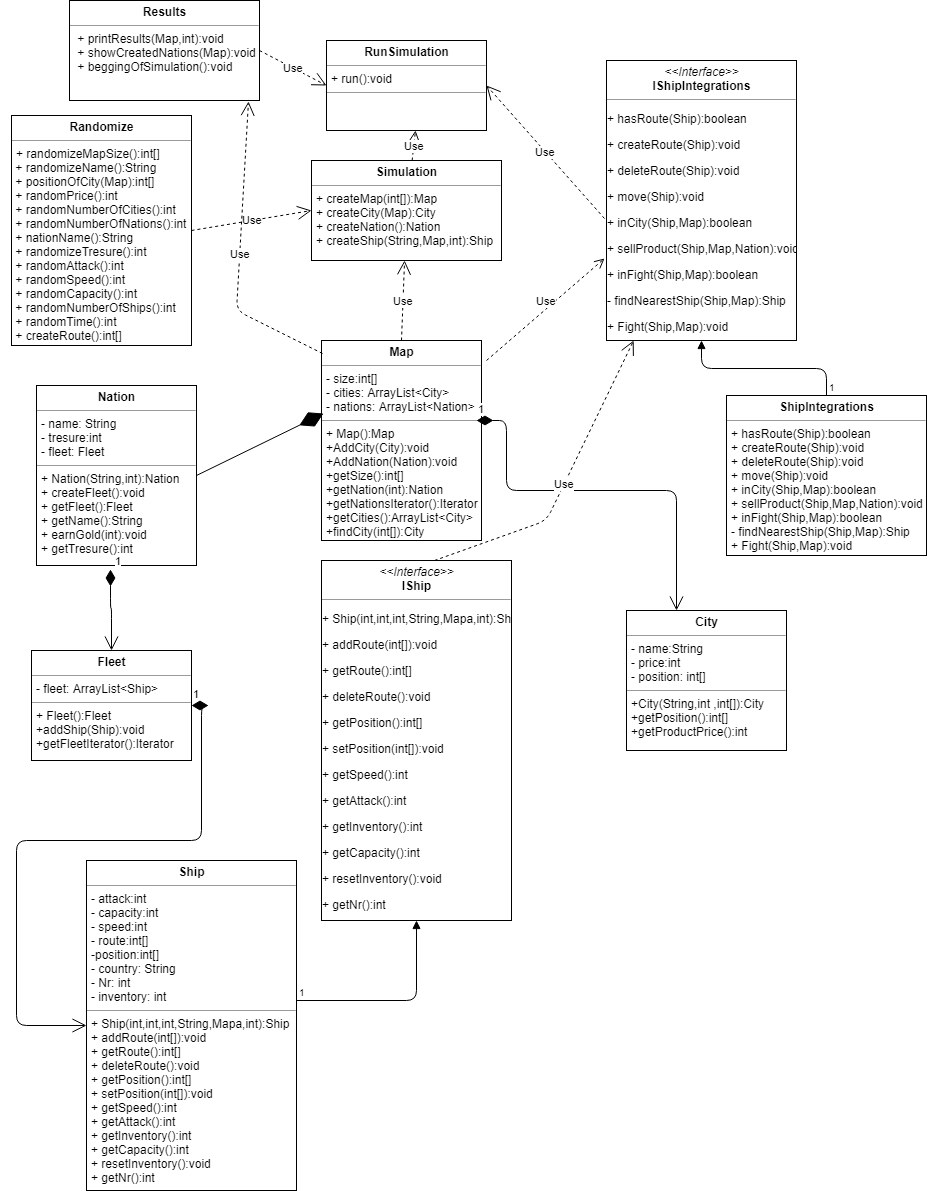

The diagram above was exported from draw.io. Its source (the exported page's mxGraphModel, read from the mxfile embedded in the PNG):
<mxGraphModel dx="1837" dy="550" grid="1" gridSize="10" guides="1" tooltips="1" connect="1" arrows="1" fold="1" page="1" pageScale="1" pageWidth="827" pageHeight="1169" math="0" shadow="0">
  <root>
    <mxCell id="0" />
    <mxCell id="1" parent="0" />
    <mxCell id="Wgj4y0PfQPoT_KPd5GZq-1" value="&lt;p style=&quot;margin: 0px ; margin-top: 4px ; text-align: center&quot;&gt;&lt;b&gt;City&lt;/b&gt;&lt;/p&gt;&lt;hr size=&quot;1&quot;&gt;&lt;p style=&quot;margin: 0px ; margin-left: 4px&quot;&gt;- name:String&lt;/p&gt;&lt;p style=&quot;margin: 0px ; margin-left: 4px&quot;&gt;- price:int&lt;/p&gt;&lt;p style=&quot;margin: 0px ; margin-left: 4px&quot;&gt;- position: int[]&lt;/p&gt;&lt;hr size=&quot;1&quot;&gt;&lt;p style=&quot;margin: 0px ; margin-left: 4px&quot;&gt;+City(String,int ,int[]):City&lt;/p&gt;&lt;p style=&quot;margin: 0px ; margin-left: 4px&quot;&gt;+getPosition():int[]&lt;/p&gt;&lt;p style=&quot;margin: 0px ; margin-left: 4px&quot;&gt;+getProductPrice():int&lt;/p&gt;" style="verticalAlign=top;align=left;overflow=fill;fontSize=12;fontFamily=Helvetica;html=1;" vertex="1" parent="1">
      <mxGeometry x="620" y="650" width="160" height="140" as="geometry" />
    </mxCell>
    <mxCell id="Wgj4y0PfQPoT_KPd5GZq-2" value="&lt;p style=&quot;margin: 0px ; margin-top: 4px ; text-align: center&quot;&gt;&lt;b&gt;Fleet&lt;/b&gt;&lt;/p&gt;&lt;hr size=&quot;1&quot;&gt;&lt;p style=&quot;margin: 0px ; margin-left: 4px&quot;&gt;- fleet: ArrayList&amp;lt;Ship&amp;gt;&lt;/p&gt;&lt;hr size=&quot;1&quot;&gt;&lt;p style=&quot;margin: 0px ; margin-left: 4px&quot;&gt;+ Fleet():Fleet&lt;/p&gt;&lt;p style=&quot;margin: 0px ; margin-left: 4px&quot;&gt;+addShip(Ship):void&lt;/p&gt;&lt;p style=&quot;margin: 0px ; margin-left: 4px&quot;&gt;+getFleetIterator():Iterator&lt;/p&gt;" style="verticalAlign=top;align=left;overflow=fill;fontSize=12;fontFamily=Helvetica;html=1;" vertex="1" parent="1">
      <mxGeometry x="25" y="690" width="160" height="110" as="geometry" />
    </mxCell>
    <mxCell id="Wgj4y0PfQPoT_KPd5GZq-3" value="&lt;p style=&quot;margin: 0px ; margin-top: 4px ; text-align: center&quot;&gt;&lt;b&gt;Map&lt;/b&gt;&lt;/p&gt;&lt;hr size=&quot;1&quot;&gt;&lt;p style=&quot;margin: 0px ; margin-left: 4px&quot;&gt;- size:int[]&lt;/p&gt;&lt;p style=&quot;margin: 0px ; margin-left: 4px&quot;&gt;- cities: ArrayList&amp;lt;City&amp;gt;&lt;/p&gt;&lt;p style=&quot;margin: 0px ; margin-left: 4px&quot;&gt;- nations: ArrayList&amp;lt;Nation&amp;gt;&lt;/p&gt;&lt;hr size=&quot;1&quot;&gt;&lt;p style=&quot;margin: 0px ; margin-left: 4px&quot;&gt;+ Map():Map&lt;/p&gt;&lt;p style=&quot;margin: 0px ; margin-left: 4px&quot;&gt;+AddCity(City):void&lt;/p&gt;&lt;p style=&quot;margin: 0px ; margin-left: 4px&quot;&gt;+AddNation(Nation):void&lt;/p&gt;&lt;p style=&quot;margin: 0px ; margin-left: 4px&quot;&gt;+getSize():int[]&lt;/p&gt;&lt;p style=&quot;margin: 0px ; margin-left: 4px&quot;&gt;+getNation(int):Nation&lt;/p&gt;&lt;p style=&quot;margin: 0px ; margin-left: 4px&quot;&gt;+getNationsIterator():Iterator&lt;/p&gt;&lt;p style=&quot;margin: 0px ; margin-left: 4px&quot;&gt;+getCities():ArrayList&amp;lt;City&amp;gt;&lt;/p&gt;&lt;p style=&quot;margin: 0px ; margin-left: 4px&quot;&gt;+findCity(int[]):City&lt;/p&gt;&lt;p style=&quot;margin: 0px ; margin-left: 4px&quot;&gt;&lt;br&gt;&lt;/p&gt;" style="verticalAlign=top;align=left;overflow=fill;fontSize=12;fontFamily=Helvetica;html=1;" vertex="1" parent="1">
      <mxGeometry x="315" y="380" width="160" height="200" as="geometry" />
    </mxCell>
    <mxCell id="Wgj4y0PfQPoT_KPd5GZq-4" value="&lt;p style=&quot;margin: 0px ; margin-top: 4px ; text-align: center&quot;&gt;&lt;b&gt;Nation&lt;/b&gt;&lt;/p&gt;&lt;hr size=&quot;1&quot;&gt;&lt;p style=&quot;margin: 0px ; margin-left: 4px&quot;&gt;- name: String&lt;/p&gt;&lt;p style=&quot;margin: 0px ; margin-left: 4px&quot;&gt;- tresure:int&lt;/p&gt;&lt;p style=&quot;margin: 0px ; margin-left: 4px&quot;&gt;- fleet: Fleet&lt;/p&gt;&lt;hr size=&quot;1&quot;&gt;&lt;p style=&quot;margin: 0px ; margin-left: 4px&quot;&gt;+ Nation(String,int):Nation&lt;/p&gt;&lt;p style=&quot;margin: 0px ; margin-left: 4px&quot;&gt;+ createFleet():void&lt;/p&gt;&lt;p style=&quot;margin: 0px ; margin-left: 4px&quot;&gt;+ getFleet():Fleet&lt;/p&gt;&lt;p style=&quot;margin: 0px ; margin-left: 4px&quot;&gt;+ getName():String&lt;/p&gt;&lt;p style=&quot;margin: 0px ; margin-left: 4px&quot;&gt;+ earnGold(int):void&lt;/p&gt;&lt;p style=&quot;margin: 0px ; margin-left: 4px&quot;&gt;+ getTresure():int&lt;/p&gt;" style="verticalAlign=top;align=left;overflow=fill;fontSize=12;fontFamily=Helvetica;html=1;" vertex="1" parent="1">
      <mxGeometry x="30" y="425" width="160" height="180" as="geometry" />
    </mxCell>
    <mxCell id="Wgj4y0PfQPoT_KPd5GZq-11" value="&lt;p style=&quot;margin: 0px ; margin-top: 4px ; text-align: center&quot;&gt;&lt;b&gt;Randomize&lt;/b&gt;&lt;/p&gt;&lt;hr size=&quot;1&quot;&gt;&lt;p style=&quot;margin: 0px ; margin-left: 4px&quot;&gt;+ randomizeMapSize():int[]&lt;/p&gt;&amp;nbsp;+ randomizeName():String&lt;br&gt;&amp;nbsp;+ positionOfCity(Map):int[]&lt;br&gt;&amp;nbsp;+ randomPrice():int&lt;br&gt;&amp;nbsp;+ randomNumberOfCities():int&lt;br&gt;&amp;nbsp;+ randomNumberOfNations():int&lt;br&gt;&amp;nbsp;+ nationName():String&lt;br&gt;&amp;nbsp;+ randomizeTresure():int&lt;br&gt;&amp;nbsp;+ randomAttack():int&lt;br&gt;&amp;nbsp;+ randomSpeed():int&lt;br&gt;&amp;nbsp;+ randomCapacity():int&lt;br&gt;&amp;nbsp;+ randomNumberOfShips():int&lt;br&gt;&amp;nbsp;+ randomTime():int&lt;br&gt;&amp;nbsp;+ createRoute():int[]&amp;nbsp;&lt;br&gt;&lt;hr size=&quot;1&quot;&gt;&lt;p style=&quot;margin: 0px ; margin-left: 4px&quot;&gt;&lt;br&gt;&lt;/p&gt;" style="verticalAlign=top;align=left;overflow=fill;fontSize=12;fontFamily=Helvetica;html=1;" vertex="1" parent="1">
      <mxGeometry x="5" y="155" width="180" height="230" as="geometry" />
    </mxCell>
    <mxCell id="Wgj4y0PfQPoT_KPd5GZq-14" value="&lt;p style=&quot;margin: 0px ; margin-top: 4px ; text-align: center&quot;&gt;&lt;b&gt;Results&lt;/b&gt;&lt;/p&gt;&lt;hr size=&quot;1&quot;&gt;&lt;p style=&quot;margin: 0px ; margin-left: 4px&quot;&gt;&amp;nbsp;+ printResults(Map,int):void&lt;/p&gt;&lt;p style=&quot;margin: 0px ; margin-left: 4px&quot;&gt;&amp;nbsp;+ showCreatedNations(Map):void&lt;/p&gt;&lt;p style=&quot;margin: 0px ; margin-left: 4px&quot;&gt;&amp;nbsp;+ beggingOfSimulation():void&lt;/p&gt;" style="verticalAlign=top;align=left;overflow=fill;fontSize=12;fontFamily=Helvetica;html=1;" vertex="1" parent="1">
      <mxGeometry x="63" y="40" width="190" height="100" as="geometry" />
    </mxCell>
    <mxCell id="Wgj4y0PfQPoT_KPd5GZq-16" value="&lt;p style=&quot;margin: 0px ; margin-top: 4px ; text-align: center&quot;&gt;&lt;b&gt;Ship&lt;/b&gt;&lt;/p&gt;&lt;hr size=&quot;1&quot;&gt;&lt;p style=&quot;margin: 0px ; margin-left: 4px&quot;&gt;- attack:int&lt;/p&gt;&lt;p style=&quot;margin: 0px ; margin-left: 4px&quot;&gt;- capacity:int&lt;/p&gt;&lt;p style=&quot;margin: 0px ; margin-left: 4px&quot;&gt;- speed:int&lt;/p&gt;&lt;p style=&quot;margin: 0px ; margin-left: 4px&quot;&gt;- route:int[]&lt;/p&gt;&lt;p style=&quot;margin: 0px ; margin-left: 4px&quot;&gt;-position:int[]&lt;/p&gt;&lt;p style=&quot;margin: 0px ; margin-left: 4px&quot;&gt;- country: String&lt;/p&gt;&lt;p style=&quot;margin: 0px ; margin-left: 4px&quot;&gt;- Nr: int&lt;/p&gt;&lt;p style=&quot;margin: 0px ; margin-left: 4px&quot;&gt;- inventory: int&lt;/p&gt;&lt;hr size=&quot;1&quot;&gt;&lt;p style=&quot;margin: 0px ; margin-left: 4px&quot;&gt;+ Ship(int,int,int,String,Mapa,int):Ship&lt;/p&gt;&lt;p style=&quot;margin: 0px ; margin-left: 4px&quot;&gt;+ addRoute(int[]):void&lt;/p&gt;&lt;p style=&quot;margin: 0px ; margin-left: 4px&quot;&gt;+ getRoute():int[]&lt;/p&gt;&lt;p style=&quot;margin: 0px ; margin-left: 4px&quot;&gt;+ deleteRoute():void&lt;/p&gt;&lt;p style=&quot;margin: 0px ; margin-left: 4px&quot;&gt;+ getPosition():int[]&lt;/p&gt;&lt;p style=&quot;margin: 0px ; margin-left: 4px&quot;&gt;+ setPosition(int[]):void&lt;/p&gt;&lt;p style=&quot;margin: 0px ; margin-left: 4px&quot;&gt;+ getSpeed():int&lt;/p&gt;&lt;p style=&quot;margin: 0px ; margin-left: 4px&quot;&gt;+ getAttack():int&lt;/p&gt;&lt;p style=&quot;margin: 0px ; margin-left: 4px&quot;&gt;+ getInventory():int&lt;/p&gt;&lt;p style=&quot;margin: 0px ; margin-left: 4px&quot;&gt;+ getCapacity():int&lt;/p&gt;&lt;p style=&quot;margin: 0px ; margin-left: 4px&quot;&gt;+ resetInventory():void&lt;/p&gt;&lt;p style=&quot;margin: 0px ; margin-left: 4px&quot;&gt;+ getNr():int&lt;/p&gt;&lt;p style=&quot;margin: 0px ; margin-left: 4px&quot;&gt;&lt;br&gt;&lt;/p&gt;&lt;p style=&quot;margin: 0px ; margin-left: 4px&quot;&gt;&lt;br&gt;&lt;/p&gt;&lt;p style=&quot;margin: 0px ; margin-left: 4px&quot;&gt;+&amp;nbsp;&lt;/p&gt;" style="verticalAlign=top;align=left;overflow=fill;fontSize=12;fontFamily=Helvetica;html=1;" vertex="1" parent="1">
      <mxGeometry x="80" y="900" width="210" height="330" as="geometry" />
    </mxCell>
    <mxCell id="Wgj4y0PfQPoT_KPd5GZq-18" value="&lt;p style=&quot;margin: 0px ; margin-top: 4px ; text-align: center&quot;&gt;&lt;b&gt;ShipIntegrations&lt;/b&gt;&lt;/p&gt;&lt;hr size=&quot;1&quot;&gt;&lt;p style=&quot;margin: 0px ; margin-left: 4px&quot;&gt;+ hasRoute(Ship):boolean&lt;/p&gt;&lt;p style=&quot;margin: 0px ; margin-left: 4px&quot;&gt;+ createRoute(Ship):void&lt;/p&gt;&lt;p style=&quot;margin: 0px ; margin-left: 4px&quot;&gt;+ deleteRoute(Ship):void&lt;/p&gt;&lt;p style=&quot;margin: 0px ; margin-left: 4px&quot;&gt;+ move(Ship):void&lt;/p&gt;&lt;p style=&quot;margin: 0px ; margin-left: 4px&quot;&gt;+ inCity(Ship,Map):boolean&lt;/p&gt;&lt;p style=&quot;margin: 0px ; margin-left: 4px&quot;&gt;+ sellProduct(Ship,Map,Nation):void&lt;/p&gt;&lt;p style=&quot;margin: 0px ; margin-left: 4px&quot;&gt;+ inFight(Ship,Map):boolean&lt;/p&gt;&lt;p style=&quot;margin: 0px ; margin-left: 4px&quot;&gt;- findNearestShip(Ship,Map):Ship&lt;/p&gt;&lt;p style=&quot;margin: 0px ; margin-left: 4px&quot;&gt;+ Fight(Ship,Map):void&lt;/p&gt;&lt;p style=&quot;margin: 0px ; margin-left: 4px&quot;&gt;&lt;br&gt;&lt;/p&gt;" style="verticalAlign=top;align=left;overflow=fill;fontSize=12;fontFamily=Helvetica;html=1;" vertex="1" parent="1">
      <mxGeometry x="720" y="435" width="200" height="160" as="geometry" />
    </mxCell>
    <mxCell id="Wgj4y0PfQPoT_KPd5GZq-19" value="&lt;p style=&quot;margin: 0px ; margin-top: 4px ; text-align: center&quot;&gt;&lt;b&gt;Simulation&lt;/b&gt;&lt;/p&gt;&lt;hr size=&quot;1&quot;&gt;&lt;p style=&quot;margin: 0px ; margin-left: 4px&quot;&gt;+ createMap(int[]):Map&lt;/p&gt;&lt;p style=&quot;margin: 0px ; margin-left: 4px&quot;&gt;+ createCity(Map):City&lt;/p&gt;&lt;p style=&quot;margin: 0px ; margin-left: 4px&quot;&gt;+ createNation():Nation&lt;/p&gt;&lt;p style=&quot;margin: 0px ; margin-left: 4px&quot;&gt;+ createShip(String,Map,int):Ship&lt;/p&gt;&lt;p style=&quot;margin: 0px ; margin-left: 4px&quot;&gt;&lt;br&gt;&lt;/p&gt;" style="verticalAlign=top;align=left;overflow=fill;fontSize=12;fontFamily=Helvetica;html=1;" vertex="1" parent="1">
      <mxGeometry x="305" y="200" width="190" height="100" as="geometry" />
    </mxCell>
    <mxCell id="Wgj4y0PfQPoT_KPd5GZq-20" value="&lt;p style=&quot;margin: 0px ; margin-top: 4px ; text-align: center&quot;&gt;&lt;b&gt;RunSimulation&lt;/b&gt;&lt;/p&gt;&lt;hr size=&quot;1&quot;&gt;&lt;p style=&quot;margin: 0px ; margin-left: 4px&quot;&gt;+ run():void&lt;/p&gt;&lt;hr size=&quot;1&quot;&gt;&lt;p style=&quot;margin: 0px ; margin-left: 4px&quot;&gt;&lt;br&gt;&lt;/p&gt;" style="verticalAlign=top;align=left;overflow=fill;fontSize=12;fontFamily=Helvetica;html=1;" vertex="1" parent="1">
      <mxGeometry x="320" y="80" width="160" height="90" as="geometry" />
    </mxCell>
    <mxCell id="Wgj4y0PfQPoT_KPd5GZq-21" value="Use" style="endArrow=open;endSize=12;dashed=1;html=1;entryX=0;entryY=0.5;entryDx=0;entryDy=0;exitX=1;exitY=0.5;exitDx=0;exitDy=0;" edge="1" parent="1" source="Wgj4y0PfQPoT_KPd5GZq-11" target="Wgj4y0PfQPoT_KPd5GZq-19">
      <mxGeometry width="160" relative="1" as="geometry">
        <mxPoint x="145" y="230" as="sourcePoint" />
        <mxPoint x="305" y="230" as="targetPoint" />
      </mxGeometry>
    </mxCell>
    <mxCell id="Wgj4y0PfQPoT_KPd5GZq-22" value="1" style="endArrow=open;html=1;endSize=12;startArrow=diamondThin;startSize=14;startFill=1;edgeStyle=orthogonalEdgeStyle;align=left;verticalAlign=bottom;exitX=1;exitY=0.5;exitDx=0;exitDy=0;entryX=0;entryY=0.5;entryDx=0;entryDy=0;" edge="1" parent="1" source="Wgj4y0PfQPoT_KPd5GZq-2" target="Wgj4y0PfQPoT_KPd5GZq-16">
      <mxGeometry x="-1" y="3" relative="1" as="geometry">
        <mxPoint x="270" y="672" as="sourcePoint" />
        <mxPoint x="40" y="1060" as="targetPoint" />
        <Array as="points">
          <mxPoint x="195" y="745" />
          <mxPoint x="195" y="880" />
          <mxPoint x="10" y="880" />
          <mxPoint x="10" y="1065" />
        </Array>
      </mxGeometry>
    </mxCell>
    <mxCell id="Wgj4y0PfQPoT_KPd5GZq-23" value="1" style="endArrow=open;html=1;endSize=12;startArrow=diamondThin;startSize=14;startFill=1;edgeStyle=orthogonalEdgeStyle;align=left;verticalAlign=bottom;exitX=0.46;exitY=1.02;exitDx=0;exitDy=0;exitPerimeter=0;" edge="1" parent="1" source="Wgj4y0PfQPoT_KPd5GZq-4" target="Wgj4y0PfQPoT_KPd5GZq-2">
      <mxGeometry x="-1" y="3" relative="1" as="geometry">
        <mxPoint x="70" y="640" as="sourcePoint" />
        <mxPoint x="230" y="640" as="targetPoint" />
      </mxGeometry>
    </mxCell>
    <mxCell id="Wgj4y0PfQPoT_KPd5GZq-25" value="1" style="endArrow=open;html=1;endSize=12;startArrow=diamondThin;startSize=14;startFill=1;edgeStyle=orthogonalEdgeStyle;align=left;verticalAlign=bottom;" edge="1" parent="1" target="Wgj4y0PfQPoT_KPd5GZq-1">
      <mxGeometry x="-1" y="3" relative="1" as="geometry">
        <mxPoint x="470" y="460" as="sourcePoint" />
        <mxPoint x="620" y="459.5" as="targetPoint" />
        <Array as="points">
          <mxPoint x="500" y="460" />
          <mxPoint x="500" y="530" />
          <mxPoint x="670" y="530" />
        </Array>
      </mxGeometry>
    </mxCell>
    <mxCell id="Wgj4y0PfQPoT_KPd5GZq-27" value="Use" style="endArrow=open;endSize=12;dashed=1;html=1;exitX=0.5;exitY=0;exitDx=0;exitDy=0;" edge="1" parent="1" source="Wgj4y0PfQPoT_KPd5GZq-3" target="Wgj4y0PfQPoT_KPd5GZq-19">
      <mxGeometry width="160" relative="1" as="geometry">
        <mxPoint x="265" y="570" as="sourcePoint" />
        <mxPoint x="425" y="570" as="targetPoint" />
      </mxGeometry>
    </mxCell>
    <mxCell id="Wgj4y0PfQPoT_KPd5GZq-28" value="Use" style="endArrow=open;endSize=12;dashed=1;html=1;exitX=-0.011;exitY=0.566;exitDx=0;exitDy=0;entryX=1;entryY=0.5;entryDx=0;entryDy=0;exitPerimeter=0;" edge="1" parent="1" source="Wgj4y0PfQPoT_KPd5GZq-30" target="Wgj4y0PfQPoT_KPd5GZq-20">
      <mxGeometry width="160" relative="1" as="geometry">
        <mxPoint x="520" y="183.60000610351562" as="sourcePoint" />
        <mxPoint x="680" y="183.60000610351562" as="targetPoint" />
      </mxGeometry>
    </mxCell>
    <mxCell id="Wgj4y0PfQPoT_KPd5GZq-29" value="Use" style="endArrow=open;endSize=12;dashed=1;html=1;entryX=0;entryY=0.5;entryDx=0;entryDy=0;exitX=1;exitY=0.5;exitDx=0;exitDy=0;" edge="1" parent="1" source="Wgj4y0PfQPoT_KPd5GZq-14" target="Wgj4y0PfQPoT_KPd5GZq-20">
      <mxGeometry width="160" relative="1" as="geometry">
        <mxPoint x="240" y="49" as="sourcePoint" />
        <mxPoint x="400" y="49" as="targetPoint" />
      </mxGeometry>
    </mxCell>
    <mxCell id="Wgj4y0PfQPoT_KPd5GZq-30" value="&lt;p style=&quot;margin: 0px ; margin-top: 4px ; text-align: center&quot;&gt;&lt;i&gt;&amp;lt;&amp;lt;Interface&amp;gt;&amp;gt;&lt;/i&gt;&lt;br&gt;&lt;b&gt;IShipIntegrations&lt;/b&gt;&lt;/p&gt;&lt;hr size=&quot;1&quot;&gt;&lt;p&gt;+ hasRoute(Ship):boolean&lt;/p&gt;&lt;p&gt;+ createRoute(Ship):void&lt;/p&gt;&lt;p&gt;+ deleteRoute(Ship):void&lt;/p&gt;&lt;p&gt;+ move(Ship):void&lt;/p&gt;&lt;p&gt;+ inCity(Ship,Map):boolean&lt;/p&gt;&lt;p&gt;+ sellProduct(Ship,Map,Nation):void&lt;/p&gt;&lt;p&gt;+ inFight(Ship,Map):boolean&lt;/p&gt;&lt;p&gt;- findNearestShip(Ship,Map):Ship&lt;/p&gt;&lt;p&gt;+ Fight(Ship,Map):void&lt;/p&gt;" style="verticalAlign=top;align=left;overflow=fill;fontSize=12;fontFamily=Helvetica;html=1;" vertex="1" parent="1">
      <mxGeometry x="600" y="100" width="190" height="280" as="geometry" />
    </mxCell>
    <mxCell id="Wgj4y0PfQPoT_KPd5GZq-39" value="" style="endArrow=block;endFill=1;html=1;edgeStyle=orthogonalEdgeStyle;align=left;verticalAlign=top;entryX=0.5;entryY=1;entryDx=0;entryDy=0;exitX=0.5;exitY=0;exitDx=0;exitDy=0;" edge="1" parent="1" source="Wgj4y0PfQPoT_KPd5GZq-18" target="Wgj4y0PfQPoT_KPd5GZq-30">
      <mxGeometry x="-1" relative="1" as="geometry">
        <mxPoint x="560" y="270" as="sourcePoint" />
        <mxPoint x="720" y="270" as="targetPoint" />
      </mxGeometry>
    </mxCell>
    <mxCell id="Wgj4y0PfQPoT_KPd5GZq-40" value="1" style="resizable=0;html=1;align=left;verticalAlign=bottom;labelBackgroundColor=#ffffff;fontSize=10;" connectable="0" vertex="1" parent="Wgj4y0PfQPoT_KPd5GZq-39">
      <mxGeometry x="-1" relative="1" as="geometry" />
    </mxCell>
    <mxCell id="Wgj4y0PfQPoT_KPd5GZq-41" value="&lt;p style=&quot;margin: 0px ; margin-top: 4px ; text-align: center&quot;&gt;&lt;i&gt;&amp;lt;&amp;lt;Interface&amp;gt;&amp;gt;&lt;/i&gt;&lt;br&gt;&lt;b&gt;IShip&lt;/b&gt;&lt;/p&gt;&lt;hr size=&quot;1&quot;&gt;&lt;p&gt;+ Ship(int,int,int,String,Mapa,int):Ship&lt;/p&gt;&lt;p&gt;+ addRoute(int[]):void&lt;/p&gt;&lt;p&gt;+ getRoute():int[]&lt;/p&gt;&lt;p&gt;+ deleteRoute():void&lt;/p&gt;&lt;p&gt;+ getPosition():int[]&lt;/p&gt;&lt;p&gt;+ setPosition(int[]):void&lt;/p&gt;&lt;p&gt;+ getSpeed():int&lt;/p&gt;&lt;p&gt;+ getAttack():int&lt;/p&gt;&lt;p&gt;+ getInventory():int&lt;/p&gt;&lt;p&gt;+ getCapacity():int&lt;/p&gt;&lt;p&gt;+ resetInventory():void&lt;/p&gt;&lt;p&gt;+ getNr():int&lt;/p&gt;" style="verticalAlign=top;align=left;overflow=fill;fontSize=12;fontFamily=Helvetica;html=1;" vertex="1" parent="1">
      <mxGeometry x="315" y="600" width="190" height="360" as="geometry" />
    </mxCell>
    <mxCell id="Wgj4y0PfQPoT_KPd5GZq-45" value="" style="endArrow=block;endFill=1;html=1;edgeStyle=orthogonalEdgeStyle;align=left;verticalAlign=top;exitX=1.001;exitY=0.424;exitDx=0;exitDy=0;exitPerimeter=0;entryX=0.5;entryY=1;entryDx=0;entryDy=0;" edge="1" parent="1" source="Wgj4y0PfQPoT_KPd5GZq-16" target="Wgj4y0PfQPoT_KPd5GZq-41">
      <mxGeometry x="-1" relative="1" as="geometry">
        <mxPoint x="290" y="1010" as="sourcePoint" />
        <mxPoint x="450" y="1010" as="targetPoint" />
      </mxGeometry>
    </mxCell>
    <mxCell id="Wgj4y0PfQPoT_KPd5GZq-46" value="1" style="resizable=0;html=1;align=left;verticalAlign=bottom;labelBackgroundColor=#ffffff;fontSize=10;" connectable="0" vertex="1" parent="Wgj4y0PfQPoT_KPd5GZq-45">
      <mxGeometry x="-1" relative="1" as="geometry" />
    </mxCell>
    <mxCell id="Wgj4y0PfQPoT_KPd5GZq-48" value="Use" style="endArrow=open;endSize=12;dashed=1;html=1;exitX=0.593;exitY=-0.001;exitDx=0;exitDy=0;exitPerimeter=0;" edge="1" parent="1" source="Wgj4y0PfQPoT_KPd5GZq-41" target="Wgj4y0PfQPoT_KPd5GZq-30">
      <mxGeometry width="160" relative="1" as="geometry">
        <mxPoint x="490" y="470" as="sourcePoint" />
        <mxPoint x="600" y="240" as="targetPoint" />
        <Array as="points">
          <mxPoint x="540" y="560" />
        </Array>
      </mxGeometry>
    </mxCell>
    <mxCell id="Wgj4y0PfQPoT_KPd5GZq-49" value="Use" style="endArrow=open;endSize=12;dashed=1;html=1;entryX=0.942;entryY=1.006;entryDx=0;entryDy=0;entryPerimeter=0;exitX=0.005;exitY=0.063;exitDx=0;exitDy=0;exitPerimeter=0;" edge="1" parent="1" source="Wgj4y0PfQPoT_KPd5GZq-3" target="Wgj4y0PfQPoT_KPd5GZq-14">
      <mxGeometry width="160" relative="1" as="geometry">
        <mxPoint x="220" y="340" as="sourcePoint" />
        <mxPoint x="380" y="340" as="targetPoint" />
        <Array as="points">
          <mxPoint x="230" y="350" />
        </Array>
      </mxGeometry>
    </mxCell>
    <mxCell id="Wgj4y0PfQPoT_KPd5GZq-50" value="" style="endArrow=diamondThin;endFill=1;endSize=24;html=1;entryX=0.011;entryY=0.367;entryDx=0;entryDy=0;entryPerimeter=0;exitX=1;exitY=0.5;exitDx=0;exitDy=0;" edge="1" parent="1" source="Wgj4y0PfQPoT_KPd5GZq-4" target="Wgj4y0PfQPoT_KPd5GZq-3">
      <mxGeometry width="160" relative="1" as="geometry">
        <mxPoint x="145" y="485.20001220703125" as="sourcePoint" />
        <mxPoint x="305" y="485.20001220703125" as="targetPoint" />
      </mxGeometry>
    </mxCell>
    <mxCell id="Wgj4y0PfQPoT_KPd5GZq-52" value="Use" style="html=1;verticalAlign=bottom;endArrow=open;dashed=1;endSize=8;entryX=-0.009;entryY=0.708;entryDx=0;entryDy=0;entryPerimeter=0;exitX=1.031;exitY=0.1;exitDx=0;exitDy=0;exitPerimeter=0;" edge="1" parent="1" source="Wgj4y0PfQPoT_KPd5GZq-3" target="Wgj4y0PfQPoT_KPd5GZq-30">
      <mxGeometry relative="1" as="geometry">
        <mxPoint x="530" y="353.5999755859375" as="sourcePoint" />
        <mxPoint x="450" y="353.5999755859375" as="targetPoint" />
      </mxGeometry>
    </mxCell>
    <mxCell id="Wgj4y0PfQPoT_KPd5GZq-53" value="Use" style="endArrow=open;endSize=12;dashed=1;html=1;entryX=0.559;entryY=1.002;entryDx=0;entryDy=0;entryPerimeter=0;" edge="1" parent="1" source="Wgj4y0PfQPoT_KPd5GZq-19" target="Wgj4y0PfQPoT_KPd5GZq-20">
      <mxGeometry width="160" relative="1" as="geometry">
        <mxPoint x="300" y="190" as="sourcePoint" />
        <mxPoint x="460" y="190" as="targetPoint" />
      </mxGeometry>
    </mxCell>
  </root>
</mxGraphModel>